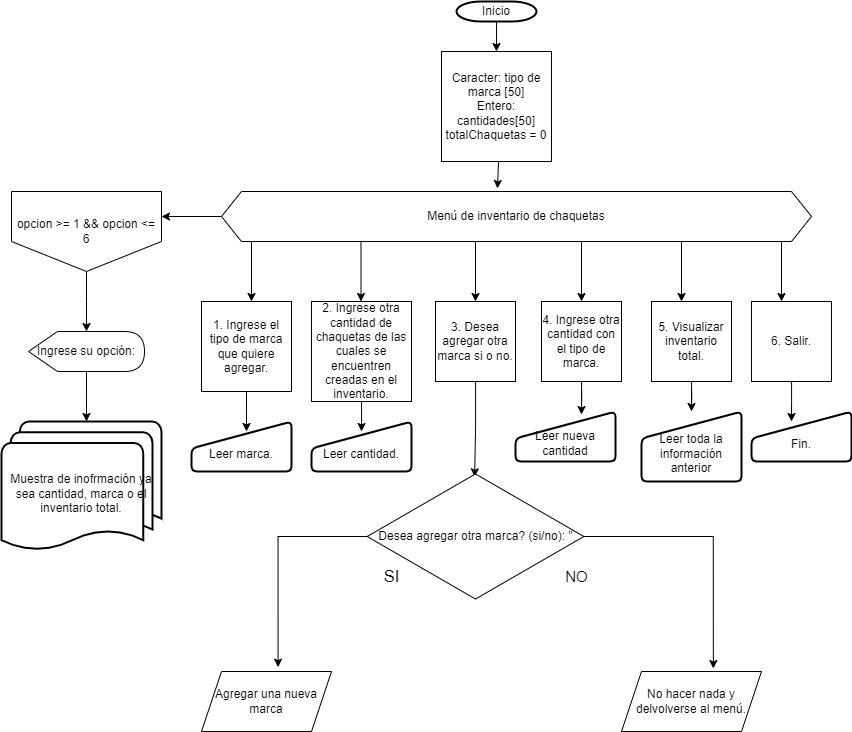

The diagram above was exported from draw.io. Its source (the exported page's mxGraphModel, read from the mxfile embedded in the PNG):
<mxGraphModel dx="2181" dy="745" grid="1" gridSize="10" guides="1" tooltips="1" connect="1" arrows="1" fold="1" page="1" pageScale="1" pageWidth="827" pageHeight="1169" math="0" shadow="0">
  <root>
    <mxCell id="0" />
    <mxCell id="1" parent="0" />
    <mxCell id="XEvuoE5tw3Gux3E9mLRO-34" style="edgeStyle=orthogonalEdgeStyle;rounded=0;orthogonalLoop=1;jettySize=auto;html=1;" edge="1" parent="1" source="XEvuoE5tw3Gux3E9mLRO-2" target="XEvuoE5tw3Gux3E9mLRO-4">
      <mxGeometry relative="1" as="geometry" />
    </mxCell>
    <mxCell id="XEvuoE5tw3Gux3E9mLRO-2" value="Inicio" style="strokeWidth=2;html=1;shape=mxgraph.flowchart.terminator;whiteSpace=wrap;" vertex="1" parent="1">
      <mxGeometry x="395" y="40" width="80" height="20" as="geometry" />
    </mxCell>
    <mxCell id="XEvuoE5tw3Gux3E9mLRO-19" style="edgeStyle=orthogonalEdgeStyle;rounded=0;orthogonalLoop=1;jettySize=auto;html=1;entryX=0.522;entryY=-0.06;entryDx=0;entryDy=0;entryPerimeter=0;" edge="1" parent="1">
      <mxGeometry relative="1" as="geometry">
        <mxPoint x="437" y="200" as="sourcePoint" />
        <mxPoint x="435.96000000000004" y="227" as="targetPoint" />
      </mxGeometry>
    </mxCell>
    <mxCell id="XEvuoE5tw3Gux3E9mLRO-4" value="Caracter: tipo de marca [50]&lt;br&gt;Entero: cantidades[50]&lt;br&gt;totalChaquetas = 0" style="whiteSpace=wrap;html=1;aspect=fixed;" vertex="1" parent="1">
      <mxGeometry x="380" y="90" width="110" height="110" as="geometry" />
    </mxCell>
    <mxCell id="XEvuoE5tw3Gux3E9mLRO-41" style="edgeStyle=orthogonalEdgeStyle;rounded=0;orthogonalLoop=1;jettySize=auto;html=1;" edge="1" parent="1" source="XEvuoE5tw3Gux3E9mLRO-20">
      <mxGeometry relative="1" as="geometry">
        <mxPoint x="100" y="255" as="targetPoint" />
      </mxGeometry>
    </mxCell>
    <mxCell id="XEvuoE5tw3Gux3E9mLRO-20" value="Menú de inventario de chaquetas&lt;br&gt;" style="shape=hexagon;perimeter=hexagonPerimeter2;whiteSpace=wrap;html=1;fixedSize=1;" vertex="1" parent="1">
      <mxGeometry x="160" y="230" width="590" height="50" as="geometry" />
    </mxCell>
    <mxCell id="XEvuoE5tw3Gux3E9mLRO-22" style="edgeStyle=orthogonalEdgeStyle;rounded=0;orthogonalLoop=1;jettySize=auto;html=1;" edge="1" parent="1">
      <mxGeometry relative="1" as="geometry">
        <mxPoint x="520" y="340" as="targetPoint" />
        <mxPoint x="520" y="280" as="sourcePoint" />
      </mxGeometry>
    </mxCell>
    <mxCell id="XEvuoE5tw3Gux3E9mLRO-24" style="edgeStyle=orthogonalEdgeStyle;rounded=0;orthogonalLoop=1;jettySize=auto;html=1;" edge="1" parent="1">
      <mxGeometry relative="1" as="geometry">
        <mxPoint x="190" y="340" as="targetPoint" />
        <mxPoint x="190" y="280" as="sourcePoint" />
      </mxGeometry>
    </mxCell>
    <mxCell id="XEvuoE5tw3Gux3E9mLRO-25" style="edgeStyle=orthogonalEdgeStyle;rounded=0;orthogonalLoop=1;jettySize=auto;html=1;" edge="1" parent="1">
      <mxGeometry relative="1" as="geometry">
        <mxPoint x="299.5" y="340" as="targetPoint" />
        <mxPoint x="299.5" y="280" as="sourcePoint" />
      </mxGeometry>
    </mxCell>
    <mxCell id="XEvuoE5tw3Gux3E9mLRO-26" style="edgeStyle=orthogonalEdgeStyle;rounded=0;orthogonalLoop=1;jettySize=auto;html=1;" edge="1" parent="1">
      <mxGeometry relative="1" as="geometry">
        <mxPoint x="414" y="340" as="targetPoint" />
        <mxPoint x="414" y="280" as="sourcePoint" />
      </mxGeometry>
    </mxCell>
    <mxCell id="XEvuoE5tw3Gux3E9mLRO-64" style="edgeStyle=orthogonalEdgeStyle;rounded=0;orthogonalLoop=1;jettySize=auto;html=1;" edge="1" parent="1" source="XEvuoE5tw3Gux3E9mLRO-28">
      <mxGeometry relative="1" as="geometry">
        <mxPoint x="185" y="470" as="targetPoint" />
      </mxGeometry>
    </mxCell>
    <mxCell id="XEvuoE5tw3Gux3E9mLRO-28" value="1. Ingrese el tipo de marca que quiere agregar." style="whiteSpace=wrap;html=1;aspect=fixed;" vertex="1" parent="1">
      <mxGeometry x="140" y="340" width="90" height="90" as="geometry" />
    </mxCell>
    <mxCell id="XEvuoE5tw3Gux3E9mLRO-71" style="edgeStyle=orthogonalEdgeStyle;rounded=0;orthogonalLoop=1;jettySize=auto;html=1;entryX=0.496;entryY=0.041;entryDx=0;entryDy=0;entryPerimeter=0;" edge="1" parent="1" source="XEvuoE5tw3Gux3E9mLRO-29" target="XEvuoE5tw3Gux3E9mLRO-70">
      <mxGeometry relative="1" as="geometry" />
    </mxCell>
    <mxCell id="XEvuoE5tw3Gux3E9mLRO-29" value="3. Desea agregar otra marca si o no." style="whiteSpace=wrap;html=1;aspect=fixed;" vertex="1" parent="1">
      <mxGeometry x="374" y="340" width="80" height="80" as="geometry" />
    </mxCell>
    <mxCell id="XEvuoE5tw3Gux3E9mLRO-67" style="edgeStyle=orthogonalEdgeStyle;rounded=0;orthogonalLoop=1;jettySize=auto;html=1;" edge="1" parent="1" source="XEvuoE5tw3Gux3E9mLRO-30">
      <mxGeometry relative="1" as="geometry">
        <mxPoint x="300" y="470" as="targetPoint" />
      </mxGeometry>
    </mxCell>
    <mxCell id="XEvuoE5tw3Gux3E9mLRO-30" value="2. Ingrese otra cantidad de chaquetas de las cuales se encuentren creadas en el inventario." style="whiteSpace=wrap;html=1;aspect=fixed;" vertex="1" parent="1">
      <mxGeometry x="250" y="340" width="100" height="100" as="geometry" />
    </mxCell>
    <mxCell id="XEvuoE5tw3Gux3E9mLRO-84" style="edgeStyle=orthogonalEdgeStyle;rounded=0;orthogonalLoop=1;jettySize=auto;html=1;entryX=0.66;entryY=0.06;entryDx=0;entryDy=0;entryPerimeter=0;" edge="1" parent="1" source="XEvuoE5tw3Gux3E9mLRO-31" target="XEvuoE5tw3Gux3E9mLRO-82">
      <mxGeometry relative="1" as="geometry" />
    </mxCell>
    <mxCell id="XEvuoE5tw3Gux3E9mLRO-31" value="4. Ingrese otra cantidad con el tipo de marca." style="whiteSpace=wrap;html=1;aspect=fixed;" vertex="1" parent="1">
      <mxGeometry x="480" y="340" width="80" height="80" as="geometry" />
    </mxCell>
    <mxCell id="XEvuoE5tw3Gux3E9mLRO-32" style="edgeStyle=orthogonalEdgeStyle;rounded=0;orthogonalLoop=1;jettySize=auto;html=1;" edge="1" parent="1">
      <mxGeometry relative="1" as="geometry">
        <mxPoint x="620" y="340" as="targetPoint" />
        <mxPoint x="620" y="280" as="sourcePoint" />
      </mxGeometry>
    </mxCell>
    <mxCell id="XEvuoE5tw3Gux3E9mLRO-86" style="edgeStyle=orthogonalEdgeStyle;rounded=0;orthogonalLoop=1;jettySize=auto;html=1;entryX=0.5;entryY=0;entryDx=0;entryDy=0;" edge="1" parent="1" source="XEvuoE5tw3Gux3E9mLRO-33" target="XEvuoE5tw3Gux3E9mLRO-85">
      <mxGeometry relative="1" as="geometry" />
    </mxCell>
    <mxCell id="XEvuoE5tw3Gux3E9mLRO-33" value="5. Visualizar inventario total." style="whiteSpace=wrap;html=1;aspect=fixed;" vertex="1" parent="1">
      <mxGeometry x="590" y="340" width="80" height="80" as="geometry" />
    </mxCell>
    <mxCell id="XEvuoE5tw3Gux3E9mLRO-36" style="edgeStyle=orthogonalEdgeStyle;rounded=0;orthogonalLoop=1;jettySize=auto;html=1;" edge="1" parent="1">
      <mxGeometry relative="1" as="geometry">
        <mxPoint x="720" y="340" as="targetPoint" />
        <mxPoint x="720" y="280" as="sourcePoint" />
      </mxGeometry>
    </mxCell>
    <mxCell id="XEvuoE5tw3Gux3E9mLRO-87" style="edgeStyle=orthogonalEdgeStyle;rounded=0;orthogonalLoop=1;jettySize=auto;html=1;" edge="1" parent="1" source="XEvuoE5tw3Gux3E9mLRO-37">
      <mxGeometry relative="1" as="geometry">
        <mxPoint x="730" y="460" as="targetPoint" />
      </mxGeometry>
    </mxCell>
    <mxCell id="XEvuoE5tw3Gux3E9mLRO-37" value="6. Salir.&lt;br&gt;" style="whiteSpace=wrap;html=1;aspect=fixed;" vertex="1" parent="1">
      <mxGeometry x="690" y="340" width="80" height="80" as="geometry" />
    </mxCell>
    <mxCell id="XEvuoE5tw3Gux3E9mLRO-60" style="edgeStyle=orthogonalEdgeStyle;rounded=0;orthogonalLoop=1;jettySize=auto;html=1;" edge="1" parent="1" source="XEvuoE5tw3Gux3E9mLRO-42">
      <mxGeometry relative="1" as="geometry">
        <mxPoint x="25" y="370" as="targetPoint" />
      </mxGeometry>
    </mxCell>
    <mxCell id="XEvuoE5tw3Gux3E9mLRO-42" value="opcion &amp;gt;= 1 &amp;amp;&amp;amp; opcion &amp;lt;= 6" style="shape=offPageConnector;whiteSpace=wrap;html=1;" vertex="1" parent="1">
      <mxGeometry x="-50" y="230" width="150" height="80" as="geometry" />
    </mxCell>
    <mxCell id="XEvuoE5tw3Gux3E9mLRO-62" style="edgeStyle=orthogonalEdgeStyle;rounded=0;orthogonalLoop=1;jettySize=auto;html=1;" edge="1" parent="1" source="XEvuoE5tw3Gux3E9mLRO-61">
      <mxGeometry relative="1" as="geometry">
        <mxPoint x="25" y="460" as="targetPoint" />
      </mxGeometry>
    </mxCell>
    <mxCell id="XEvuoE5tw3Gux3E9mLRO-61" value="Ingrese su opción:" style="shape=display;whiteSpace=wrap;html=1;" vertex="1" parent="1">
      <mxGeometry x="-33" y="370" width="116" height="40" as="geometry" />
    </mxCell>
    <mxCell id="XEvuoE5tw3Gux3E9mLRO-63" value="&lt;br&gt;Muestra de inofrmación ya sea cantidad, marca o el inventario total." style="strokeWidth=2;html=1;shape=mxgraph.flowchart.multi-document;whiteSpace=wrap;" vertex="1" parent="1">
      <mxGeometry x="-60" y="460" width="160" height="130" as="geometry" />
    </mxCell>
    <mxCell id="XEvuoE5tw3Gux3E9mLRO-65" value="&amp;nbsp; &lt;br&gt;Leer marca." style="html=1;strokeWidth=2;shape=manualInput;whiteSpace=wrap;rounded=1;size=27;arcSize=11;" vertex="1" parent="1">
      <mxGeometry x="130" y="460" width="100" height="50" as="geometry" />
    </mxCell>
    <mxCell id="XEvuoE5tw3Gux3E9mLRO-66" value="&lt;br&gt;Leer cantidad." style="html=1;strokeWidth=2;shape=manualInput;whiteSpace=wrap;rounded=1;size=27;arcSize=11;" vertex="1" parent="1">
      <mxGeometry x="250" y="460" width="100" height="50" as="geometry" />
    </mxCell>
    <mxCell id="XEvuoE5tw3Gux3E9mLRO-76" style="edgeStyle=orthogonalEdgeStyle;rounded=0;orthogonalLoop=1;jettySize=auto;html=1;entryX=0.589;entryY=-0.072;entryDx=0;entryDy=0;entryPerimeter=0;" edge="1" parent="1" source="XEvuoE5tw3Gux3E9mLRO-70" target="XEvuoE5tw3Gux3E9mLRO-78">
      <mxGeometry relative="1" as="geometry">
        <mxPoint x="210" y="690" as="targetPoint" />
      </mxGeometry>
    </mxCell>
    <mxCell id="XEvuoE5tw3Gux3E9mLRO-77" style="edgeStyle=orthogonalEdgeStyle;rounded=0;orthogonalLoop=1;jettySize=auto;html=1;entryX=0.656;entryY=-0.05;entryDx=0;entryDy=0;entryPerimeter=0;" edge="1" parent="1" source="XEvuoE5tw3Gux3E9mLRO-70" target="XEvuoE5tw3Gux3E9mLRO-81">
      <mxGeometry relative="1" as="geometry">
        <mxPoint x="610" y="700" as="targetPoint" />
      </mxGeometry>
    </mxCell>
    <mxCell id="XEvuoE5tw3Gux3E9mLRO-70" value="Desea agregar otra marca? (si/no): &quot;" style="html=1;whiteSpace=wrap;aspect=fixed;shape=isoRectangle;" vertex="1" parent="1">
      <mxGeometry x="305.66" y="510" width="216.67" height="130" as="geometry" />
    </mxCell>
    <mxCell id="XEvuoE5tw3Gux3E9mLRO-72" value="&lt;p style=&quot;line-height: 150%; font-size: 17px;&quot;&gt;SI&lt;/p&gt;" style="text;html=1;align=center;verticalAlign=middle;resizable=0;points=[];autosize=1;strokeColor=none;fillColor=none;" vertex="1" parent="1">
      <mxGeometry x="310" y="580" width="40" height="70" as="geometry" />
    </mxCell>
    <mxCell id="XEvuoE5tw3Gux3E9mLRO-74" value="NO" style="text;html=1;align=center;verticalAlign=middle;resizable=0;points=[];autosize=1;strokeColor=none;fillColor=none;fontSize=15;" vertex="1" parent="1">
      <mxGeometry x="490" y="600" width="50" height="30" as="geometry" />
    </mxCell>
    <mxCell id="XEvuoE5tw3Gux3E9mLRO-78" value="Agregar una nueva marca" style="shape=parallelogram;perimeter=parallelogramPerimeter;whiteSpace=wrap;html=1;fixedSize=1;" vertex="1" parent="1">
      <mxGeometry x="140" y="710" width="130" height="60" as="geometry" />
    </mxCell>
    <mxCell id="XEvuoE5tw3Gux3E9mLRO-81" value="No hacer nada y delvolverse al menú." style="shape=parallelogram;perimeter=parallelogramPerimeter;whiteSpace=wrap;html=1;fixedSize=1;" vertex="1" parent="1">
      <mxGeometry x="560" y="710" width="140" height="60" as="geometry" />
    </mxCell>
    <mxCell id="XEvuoE5tw3Gux3E9mLRO-82" value="&amp;nbsp;&lt;br&gt;Leer nueva cantidad" style="html=1;strokeWidth=2;shape=manualInput;whiteSpace=wrap;rounded=1;size=27;arcSize=11;" vertex="1" parent="1">
      <mxGeometry x="454" y="450" width="100" height="50" as="geometry" />
    </mxCell>
    <mxCell id="XEvuoE5tw3Gux3E9mLRO-85" value="&lt;br&gt;Leer toda la información anterior" style="html=1;strokeWidth=2;shape=manualInput;whiteSpace=wrap;rounded=1;size=27;arcSize=11;" vertex="1" parent="1">
      <mxGeometry x="580" y="450" width="100" height="70" as="geometry" />
    </mxCell>
    <mxCell id="XEvuoE5tw3Gux3E9mLRO-88" value="&lt;br&gt;Fin." style="html=1;strokeWidth=2;shape=manualInput;whiteSpace=wrap;rounded=1;size=27;arcSize=11;" vertex="1" parent="1">
      <mxGeometry x="690" y="450" width="100" height="50" as="geometry" />
    </mxCell>
  </root>
</mxGraphModel>